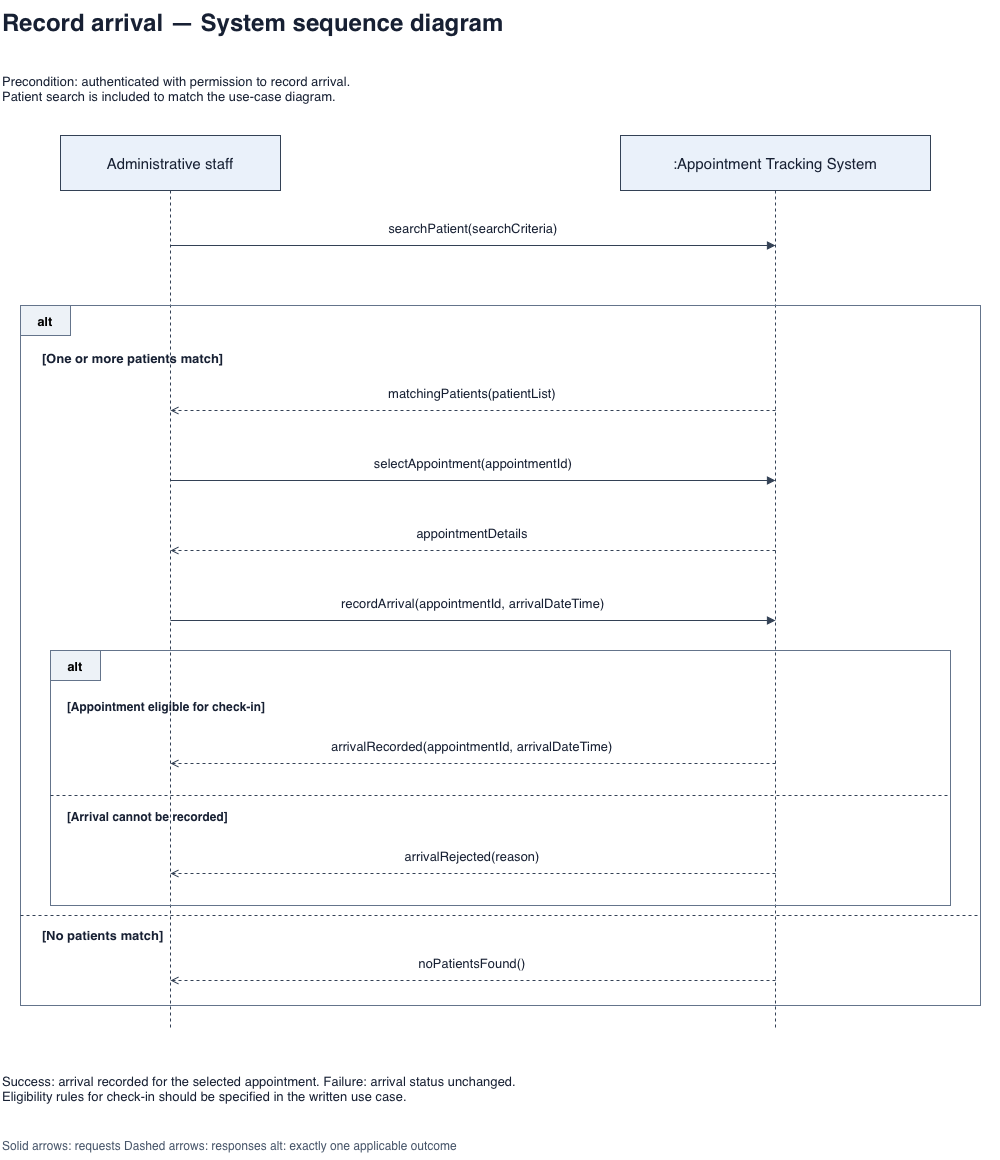

The diagram above was exported from draw.io. Its source (the exported page's mxGraphModel, read from the mxfile embedded in the PNG):
<mxGraphModel dx="1370" dy="1187" grid="1" gridSize="10" guides="1" tooltips="1" connect="1" arrows="1" fold="1" page="1" pageScale="1" pageWidth="1100" pageHeight="1400" math="0" shadow="0">
  <root>
    <mxCell id="0" />
    <mxCell id="1" parent="0" />
    <mxCell id="25" edge="1" parent="1" style="edgeStyle=none;html=0;rounded=0;endArrow=none;endFill=1;strokeColor=#334155;fontColor=#172033;fontSize=13;labelBackgroundColor=#ffffff;verticalAlign=bottom;spacingBottom=7;dashed=1;" value="">
      <mxGeometry relative="1" as="geometry">
        <mxPoint x="825" y="215" as="sourcePoint" />
        <mxPoint x="825" y="1055" as="targetPoint" />
      </mxGeometry>
    </mxCell>
    <mxCell id="24" edge="1" parent="1" style="edgeStyle=none;html=0;rounded=0;endArrow=none;endFill=1;strokeColor=#334155;fontColor=#172033;fontSize=13;labelBackgroundColor=#ffffff;verticalAlign=bottom;spacingBottom=7;dashed=1;" value="">
      <mxGeometry relative="1" as="geometry">
        <mxPoint x="220" y="215" as="sourcePoint" />
        <mxPoint x="220" y="1055" as="targetPoint" />
      </mxGeometry>
    </mxCell>
    <mxCell id="2" parent="1" style="text;html=0;whiteSpace=wrap;overflow=hidden;align=left;verticalAlign=middle;fontColor=#172033;fontSize=13;fontSize=24;fontStyle=1;" value="Record arrival — System sequence diagram" vertex="1">
      <mxGeometry height="45" width="1000" x="50" y="25" as="geometry" />
    </mxCell>
    <mxCell id="3" parent="1" style="text;html=0;whiteSpace=wrap;overflow=hidden;align=left;verticalAlign=middle;fontColor=#172033;fontSize=13;" value="Precondition: authenticated with permission to record arrival.&#10;Patient search is included to match the use-case diagram." vertex="1">
      <mxGeometry height="65" width="1000" x="50" y="80" as="geometry" />
    </mxCell>
    <mxCell id="4" parent="1" style="rounded=0;whiteSpace=wrap;html=0;fillColor=#eaf1fa;strokeColor=#334155;fontColor=#172033;fontSize=15;" value="Administrative staff" vertex="1">
      <mxGeometry height="55" width="220" x="110" y="160" as="geometry" />
    </mxCell>
    <mxCell id="5" parent="1" style="rounded=0;whiteSpace=wrap;html=0;fillColor=#eaf1fa;strokeColor=#334155;fontColor=#172033;fontSize=15;" value=":Appointment Tracking System" vertex="1">
      <mxGeometry height="55" width="310" x="670" y="160" as="geometry" />
    </mxCell>
    <mxCell id="6" edge="1" parent="1" style="edgeStyle=none;html=0;rounded=0;endArrow=block;endFill=1;strokeColor=#334155;fontColor=#172033;fontSize=13;labelBackgroundColor=#ffffff;verticalAlign=bottom;spacingBottom=7;" value="searchPatient(searchCriteria)">
      <mxGeometry relative="1" as="geometry">
        <mxPoint x="220" y="270" as="sourcePoint" />
        <mxPoint x="825" y="270" as="targetPoint" />
      </mxGeometry>
    </mxCell>
    <mxCell id="7" parent="1" style="rounded=0;fillColor=none;strokeColor=#64748b;html=0;" value="" vertex="1">
      <mxGeometry height="700" width="960" x="70" y="330" as="geometry" />
    </mxCell>
    <mxCell id="8" parent="1" style="rounded=0;fillColor=#edf2f7;strokeColor=#64748b;html=0;fontStyle=1;fontSize=13;" value="alt" vertex="1">
      <mxGeometry height="30" width="50" x="70" y="330" as="geometry" />
    </mxCell>
    <mxCell id="9" parent="1" style="text;html=0;whiteSpace=wrap;overflow=hidden;align=left;verticalAlign=middle;fontColor=#172033;fontSize=13;fontStyle=1;" value="[One or more patients match]" vertex="1">
      <mxGeometry height="30" width="900" x="90" y="368" as="geometry" />
    </mxCell>
    <mxCell id="10" edge="1" parent="1" style="edgeStyle=none;html=0;rounded=0;endArrow=open;endFill=1;strokeColor=#334155;fontColor=#172033;fontSize=13;labelBackgroundColor=#ffffff;verticalAlign=bottom;spacingBottom=7;dashed=1;" value="matchingPatients(patientList)">
      <mxGeometry relative="1" as="geometry">
        <mxPoint x="825" y="435" as="sourcePoint" />
        <mxPoint x="220" y="435" as="targetPoint" />
      </mxGeometry>
    </mxCell>
    <mxCell id="11" edge="1" parent="1" style="edgeStyle=none;html=0;rounded=0;endArrow=block;endFill=1;strokeColor=#334155;fontColor=#172033;fontSize=13;labelBackgroundColor=#ffffff;verticalAlign=bottom;spacingBottom=7;" value="selectAppointment(appointmentId)">
      <mxGeometry relative="1" as="geometry">
        <mxPoint x="220" y="505" as="sourcePoint" />
        <mxPoint x="825" y="505" as="targetPoint" />
      </mxGeometry>
    </mxCell>
    <mxCell id="12" edge="1" parent="1" style="edgeStyle=none;html=0;rounded=0;endArrow=open;endFill=1;strokeColor=#334155;fontColor=#172033;fontSize=13;labelBackgroundColor=#ffffff;verticalAlign=bottom;spacingBottom=7;dashed=1;" value="appointmentDetails">
      <mxGeometry relative="1" as="geometry">
        <mxPoint x="825" y="575" as="sourcePoint" />
        <mxPoint x="220" y="575" as="targetPoint" />
      </mxGeometry>
    </mxCell>
    <mxCell id="13" edge="1" parent="1" style="edgeStyle=none;html=0;rounded=0;endArrow=block;endFill=1;strokeColor=#334155;fontColor=#172033;fontSize=13;labelBackgroundColor=#ffffff;verticalAlign=bottom;spacingBottom=7;" value="recordArrival(appointmentId, arrivalDateTime)">
      <mxGeometry relative="1" as="geometry">
        <mxPoint x="220" y="645" as="sourcePoint" />
        <mxPoint x="825" y="645" as="targetPoint" />
      </mxGeometry>
    </mxCell>
    <mxCell id="14" parent="1" style="rounded=0;fillColor=none;strokeColor=#64748b;html=0;" value="" vertex="1">
      <mxGeometry height="255" width="900" x="100" y="675" as="geometry" />
    </mxCell>
    <mxCell id="15" parent="1" style="rounded=0;fillColor=#edf2f7;strokeColor=#64748b;html=0;fontStyle=1;fontSize=13;" value="alt" vertex="1">
      <mxGeometry height="30" width="50" x="100" y="675" as="geometry" />
    </mxCell>
    <mxCell id="16" parent="1" style="text;html=0;whiteSpace=wrap;overflow=hidden;align=left;verticalAlign=middle;fontColor=#172033;fontSize=13;fontStyle=1;fontSize=12;" value="[Appointment eligible for check-in]" vertex="1">
      <mxGeometry height="32" width="870" x="115" y="715" as="geometry" />
    </mxCell>
    <mxCell id="17" edge="1" parent="1" style="edgeStyle=none;html=0;rounded=0;endArrow=open;endFill=1;strokeColor=#334155;fontColor=#172033;fontSize=13;labelBackgroundColor=#ffffff;verticalAlign=bottom;spacingBottom=7;dashed=1;" value="arrivalRecorded(appointmentId, arrivalDateTime)">
      <mxGeometry relative="1" as="geometry">
        <mxPoint x="825" y="788" as="sourcePoint" />
        <mxPoint x="220" y="788" as="targetPoint" />
      </mxGeometry>
    </mxCell>
    <mxCell id="18" edge="1" parent="1" style="edgeStyle=none;html=0;rounded=0;endArrow=none;endFill=1;strokeColor=#334155;fontColor=#172033;fontSize=13;labelBackgroundColor=#ffffff;verticalAlign=bottom;spacingBottom=7;dashed=1;" value="">
      <mxGeometry relative="1" as="geometry">
        <mxPoint x="100" y="820" as="sourcePoint" />
        <mxPoint x="1000" y="820" as="targetPoint" />
      </mxGeometry>
    </mxCell>
    <mxCell id="19" parent="1" style="text;html=0;whiteSpace=wrap;overflow=hidden;align=left;verticalAlign=middle;fontColor=#172033;fontSize=13;fontStyle=1;fontSize=12;" value="[Arrival cannot be recorded]" vertex="1">
      <mxGeometry height="32" width="870" x="115" y="825" as="geometry" />
    </mxCell>
    <mxCell id="20" edge="1" parent="1" style="edgeStyle=none;html=0;rounded=0;endArrow=open;endFill=1;strokeColor=#334155;fontColor=#172033;fontSize=13;labelBackgroundColor=#ffffff;verticalAlign=bottom;spacingBottom=7;dashed=1;" value="arrivalRejected(reason)">
      <mxGeometry relative="1" as="geometry">
        <mxPoint x="825" y="898" as="sourcePoint" />
        <mxPoint x="220" y="898" as="targetPoint" />
      </mxGeometry>
    </mxCell>
    <mxCell id="21" edge="1" parent="1" style="edgeStyle=none;html=0;rounded=0;endArrow=none;endFill=1;strokeColor=#334155;fontColor=#172033;fontSize=13;labelBackgroundColor=#ffffff;verticalAlign=bottom;spacingBottom=7;dashed=1;" value="">
      <mxGeometry relative="1" as="geometry">
        <mxPoint x="70" y="940" as="sourcePoint" />
        <mxPoint x="1030" y="940" as="targetPoint" />
      </mxGeometry>
    </mxCell>
    <mxCell id="22" parent="1" style="text;html=0;whiteSpace=wrap;overflow=hidden;align=left;verticalAlign=middle;fontColor=#172033;fontSize=13;fontStyle=1;" value="[No patients match]" vertex="1">
      <mxGeometry height="30" width="900" x="90" y="945" as="geometry" />
    </mxCell>
    <mxCell id="23" edge="1" parent="1" style="edgeStyle=none;html=0;rounded=0;endArrow=open;endFill=1;strokeColor=#334155;fontColor=#172033;fontSize=13;labelBackgroundColor=#ffffff;verticalAlign=bottom;spacingBottom=7;dashed=1;" value="noPatientsFound()">
      <mxGeometry relative="1" as="geometry">
        <mxPoint x="825" y="1005" as="sourcePoint" />
        <mxPoint x="220" y="1005" as="targetPoint" />
      </mxGeometry>
    </mxCell>
    <mxCell id="26" parent="1" style="text;html=0;whiteSpace=wrap;overflow=hidden;align=left;verticalAlign=middle;fontColor=#172033;fontSize=13;" value="Success: arrival recorded for the selected appointment. Failure: arrival status unchanged.&#10;Eligibility rules for check-in should be specified in the written use case." vertex="1">
      <mxGeometry height="75" width="1000" x="50" y="1075" as="geometry" />
    </mxCell>
    <mxCell id="27" parent="1" style="text;html=0;whiteSpace=wrap;overflow=hidden;align=left;verticalAlign=middle;fontColor=#172033;fontSize=13;fontSize=12;fontColor=#475569;" value="Solid arrows: requests    Dashed arrows: responses    alt: exactly one applicable outcome" vertex="1">
      <mxGeometry height="30" width="1000" x="50" y="1155" as="geometry" />
    </mxCell>
  </root>
</mxGraphModel>